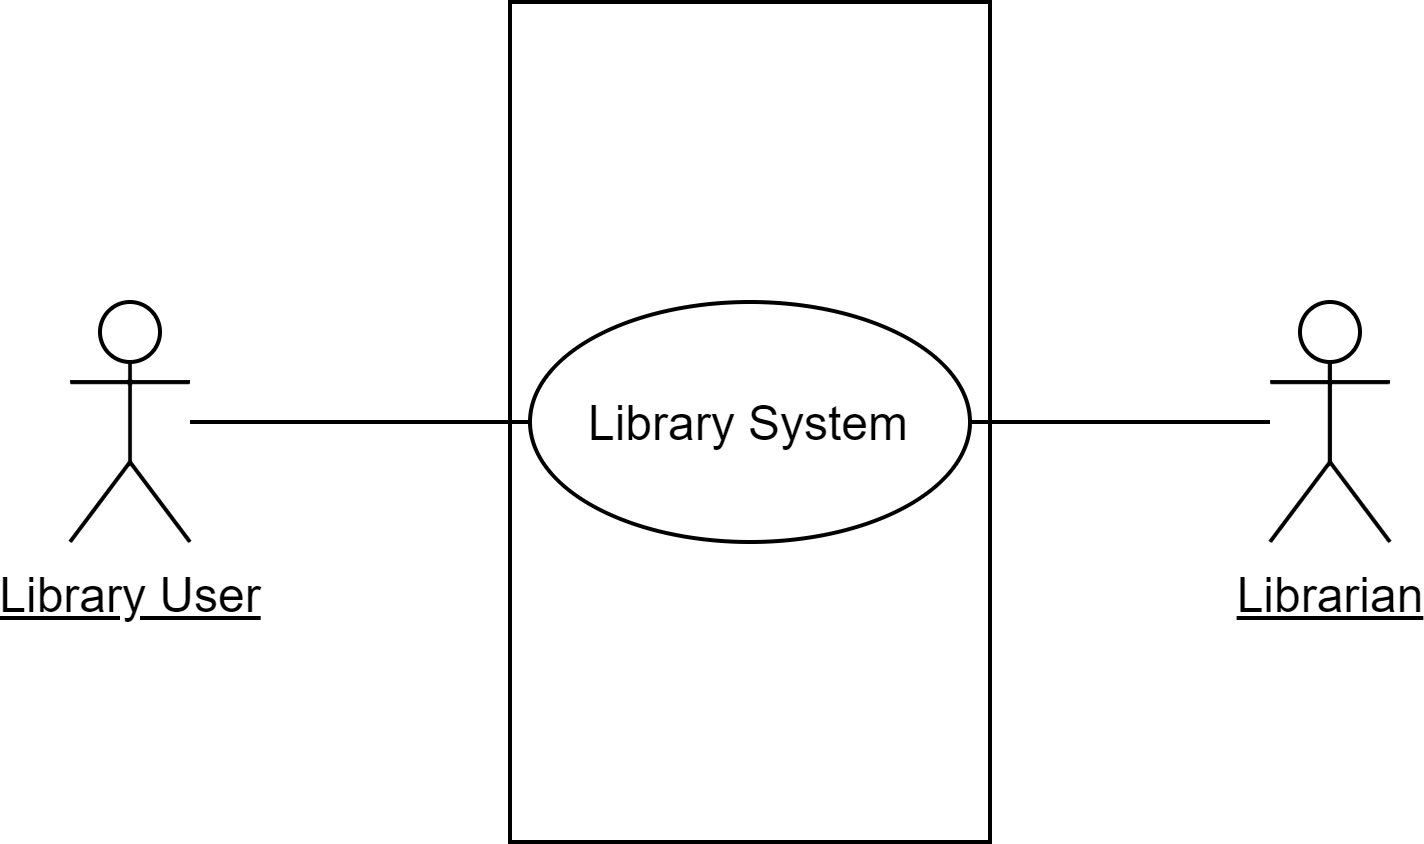

The diagram above was exported from draw.io. Its source (the exported page's mxGraphModel, read from the mxfile embedded in the PNG):
<mxGraphModel dx="813" dy="435" grid="1" gridSize="10" guides="1" tooltips="1" connect="1" arrows="1" fold="1" page="0" pageScale="1" pageWidth="850" pageHeight="1100" math="0" shadow="0">
  <root>
    <mxCell id="0" />
    <mxCell id="1" parent="0" />
    <mxCell id="2" value="" style="rounded=0;whiteSpace=wrap;html=1;" vertex="1" parent="1">
      <mxGeometry x="320" y="160" width="120" height="210" as="geometry" />
    </mxCell>
    <mxCell id="3" style="rounded=0;orthogonalLoop=1;jettySize=auto;html=1;entryX=0;entryY=0.5;entryDx=0;entryDy=0;endArrow=none;endFill=0;" edge="1" source="4" target="6" parent="1">
      <mxGeometry relative="1" as="geometry" />
    </mxCell>
    <mxCell id="4" value="&lt;u&gt;Library User&lt;/u&gt;" style="shape=umlActor;verticalLabelPosition=bottom;verticalAlign=top;html=1;outlineConnect=0;" vertex="1" parent="1">
      <mxGeometry x="210" y="235" width="30" height="60" as="geometry" />
    </mxCell>
    <mxCell id="5" value="&lt;u&gt;Librarian&lt;br&gt;&lt;br&gt;&lt;/u&gt;" style="shape=umlActor;verticalLabelPosition=bottom;verticalAlign=top;html=1;outlineConnect=0;" vertex="1" parent="1">
      <mxGeometry x="510" y="235" width="30" height="60" as="geometry" />
    </mxCell>
    <mxCell id="6" value="Library System" style="ellipse;whiteSpace=wrap;html=1;" vertex="1" parent="1">
      <mxGeometry x="325" y="235" width="110" height="60" as="geometry" />
    </mxCell>
    <mxCell id="7" style="rounded=0;orthogonalLoop=1;jettySize=auto;html=1;endArrow=none;endFill=0;exitX=1;exitY=0.5;exitDx=0;exitDy=0;" edge="1" source="6" target="5" parent="1">
      <mxGeometry relative="1" as="geometry">
        <mxPoint x="540" y="150" as="sourcePoint" />
        <mxPoint x="625" y="150" as="targetPoint" />
      </mxGeometry>
    </mxCell>
  </root>
</mxGraphModel>